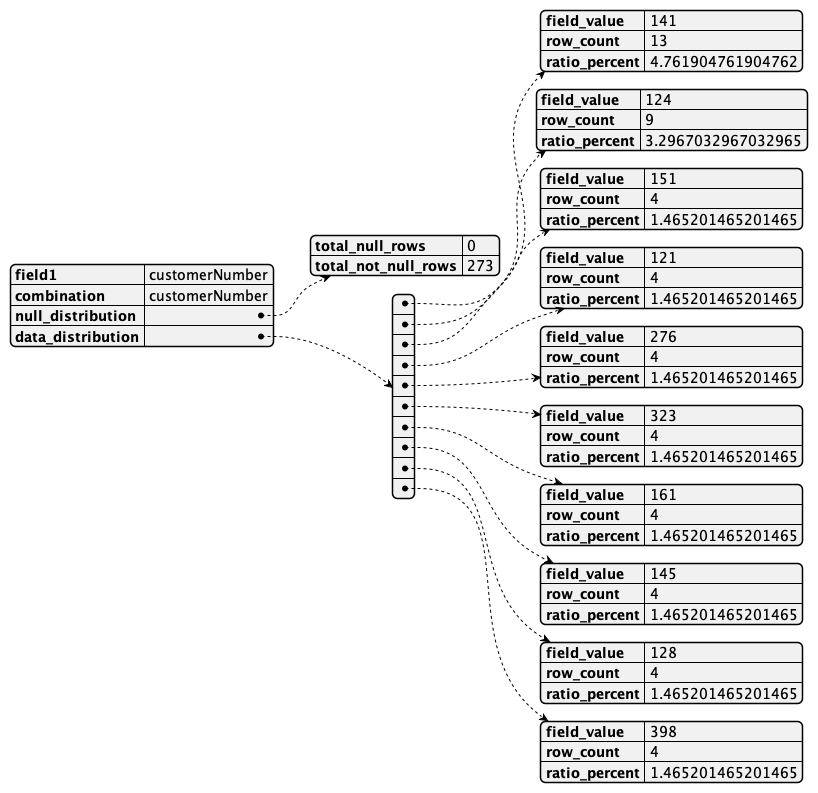

The diagram above was rendered by PlantUML. Its source (embedded in the PNG):
@startjson
{
    "field1": "customerNumber",
    "combination": "customerNumber",
    "null_distribution": {
        "total_null_rows": 0,
        "total_not_null_rows": 273
    },
    "data_distribution": [
        {
            "field_value": "141",
            "row_count": 13,
            "ratio_percent": 4.761904761904762
        },
        {
            "field_value": "124",
            "row_count": 9,
            "ratio_percent": 3.2967032967032965
        },
        {
            "field_value": "151",
            "row_count": 4,
            "ratio_percent": 1.465201465201465
        },
        {
            "field_value": "121",
            "row_count": 4,
            "ratio_percent": 1.465201465201465
        },
        {
            "field_value": "276",
            "row_count": 4,
            "ratio_percent": 1.465201465201465
        },
        {
            "field_value": "323",
            "row_count": 4,
            "ratio_percent": 1.465201465201465
        },
        {
            "field_value": "161",
            "row_count": 4,
            "ratio_percent": 1.465201465201465
        },
        {
            "field_value": "145",
            "row_count": 4,
            "ratio_percent": 1.465201465201465
        },
        {
            "field_value": "128",
            "row_count": 4,
            "ratio_percent": 1.465201465201465
        },
        {
            "field_value": "398",
            "row_count": 4,
            "ratio_percent": 1.465201465201465
        }
    ]
}
@endjson